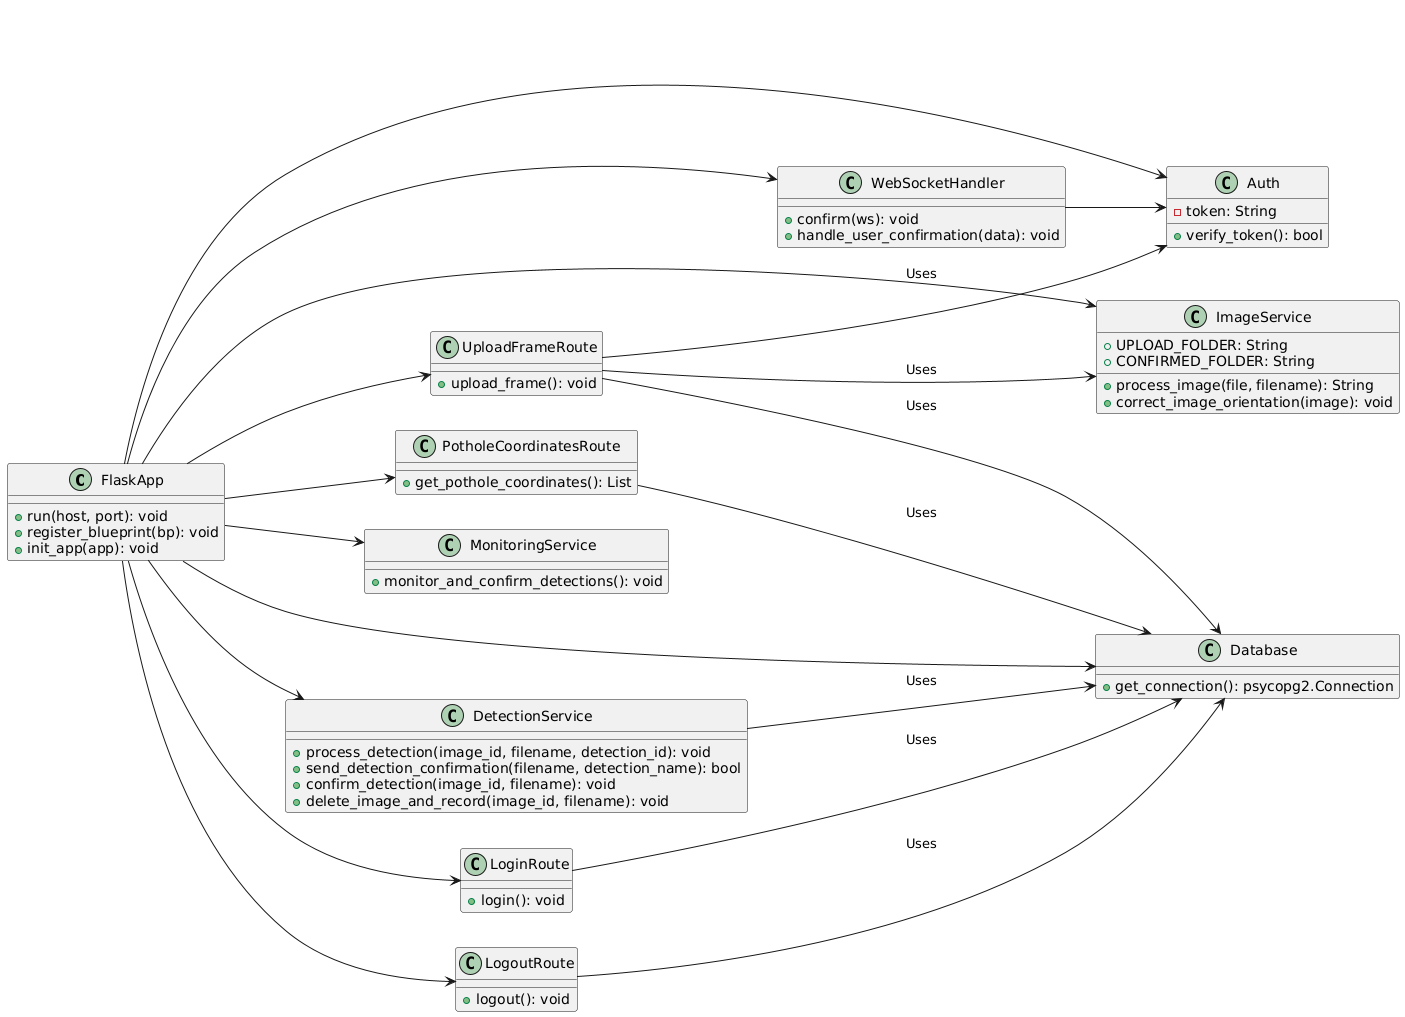

The diagram above was rendered by PlantUML. Its source (embedded in the PNG):
@startuml
left to right direction

class FlaskApp {
  + run(host, port): void
  + register_blueprint(bp): void
  + init_app(app): void
}

class Database {
  + get_connection(): psycopg2.Connection
}

class Auth {
  - token: String
  + verify_token(): bool
}

class DetectionService {
  + process_detection(image_id, filename, detection_id): void
  + send_detection_confirmation(filename, detection_name): bool
  + confirm_detection(image_id, filename): void
  + delete_image_and_record(image_id, filename): void
}

class ImageService {
  + process_image(file, filename): String
  + correct_image_orientation(image): void
  + UPLOAD_FOLDER: String
  + CONFIRMED_FOLDER: String
}

class WebSocketHandler {
  + confirm(ws): void
  + handle_user_confirmation(data): void
}

class MonitoringService {
  + monitor_and_confirm_detections(): void
}

class UploadFrameRoute {
  + upload_frame(): void
}

class LoginRoute {
  + login(): void
}

class LogoutRoute {
  + logout(): void
}

class PotholeCoordinatesRoute {
  + get_pothole_coordinates(): List
}

FlaskApp -down-> Database
FlaskApp -down-> Auth
FlaskApp -down-> DetectionService
FlaskApp -down-> ImageService
FlaskApp -down-> WebSocketHandler
FlaskApp -down-> MonitoringService
FlaskApp -down-> UploadFrameRoute
FlaskApp -down-> LoginRoute
FlaskApp -down-> LogoutRoute
FlaskApp -down-> PotholeCoordinatesRoute

together {
    WebSocketHandler -right-> Auth : Uses
    DetectionService -down-> Database : Uses
    UploadFrameRoute -down-> Auth : Uses
    UploadFrameRoute -down-> ImageService : Uses
    UploadFrameRoute -down-> Database : Uses
    LoginRoute -down-> Database : Uses
    LogoutRoute -down-> Database : Uses
    PotholeCoordinatesRoute -down-> Database : Uses
}
@enduml